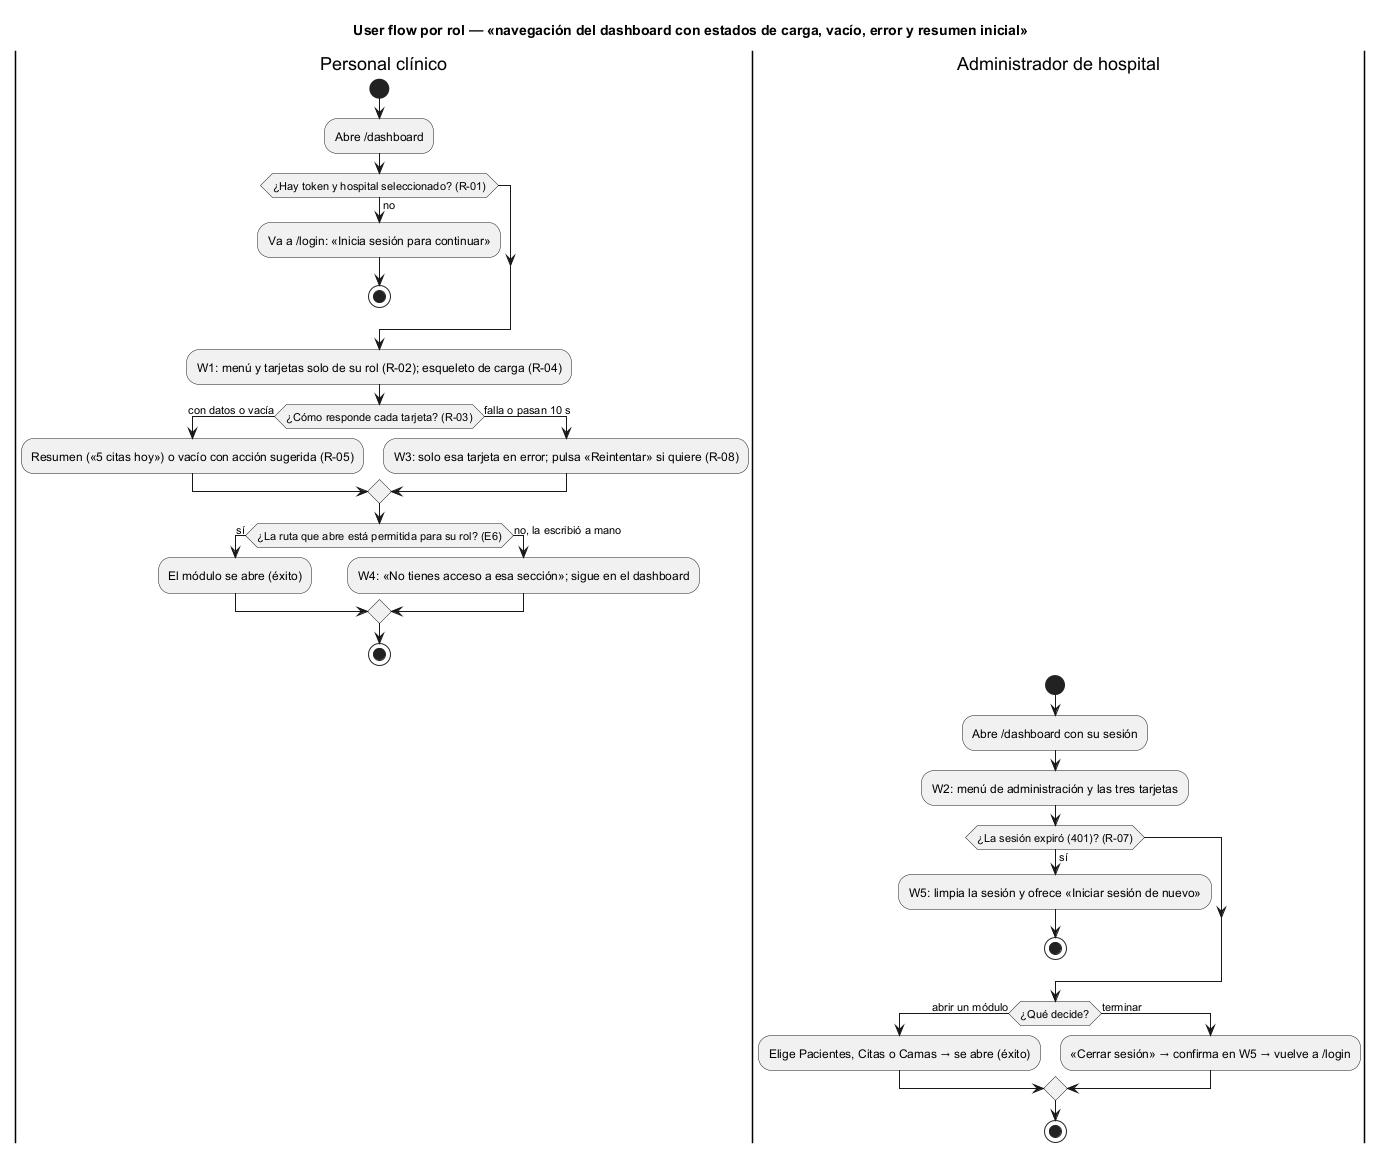

The diagram above was rendered by PlantUML. Its source (embedded in the PNG):
@startuml semana-08-user-flow
title User flow por rol — «navegación del dashboard con estados de carga, vacío, error y resumen inicial»
|Personal clínico|
start
:Abre /dashboard;
if (¿Hay token y hospital seleccionado? (R-01)) then (no)
  :Va a /login: «Inicia sesión para continuar»;
  stop
endif
:W1: menú y tarjetas solo de su rol (R-02); esqueleto de carga (R-04);
if (¿Cómo responde cada tarjeta? (R-03)) then (con datos o vacía)
  :Resumen («5 citas hoy») o vacío con acción sugerida (R-05);
else (falla o pasan 10 s)
  :W3: solo esa tarjeta en error; pulsa «Reintentar» si quiere (R-08);
endif
if (¿La ruta que abre está permitida para su rol? (E6)) then (sí)
  :El módulo se abre (éxito);
else (no, la escribió a mano)
  :W4: «No tienes acceso a esa sección»; sigue en el dashboard;
endif
stop
|Administrador de hospital|
start
:Abre /dashboard con su sesión;
:W2: menú de administración y las tres tarjetas;
if (¿La sesión expiró (401)? (R-07)) then (sí)
  :W5: limpia la sesión y ofrece «Iniciar sesión de nuevo»;
  stop
endif
if (¿Qué decide?) then (abrir un módulo)
  :Elige Pacientes, Citas o Camas → se abre (éxito);
else (terminar)
  :«Cerrar sesión» → confirma en W5 → vuelve a /login;
endif
stop
@enduml